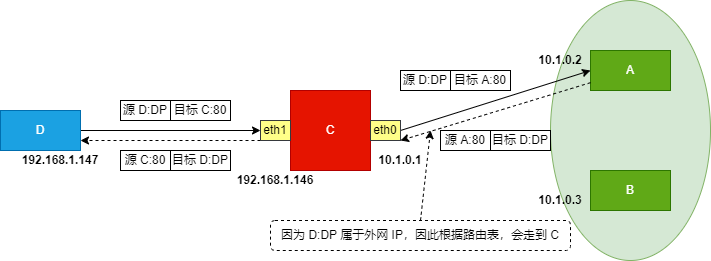

The diagram above was exported from draw.io. Its source (the exported page's mxGraphModel, read from the mxfile embedded in the PNG):
<mxGraphModel dx="1259" dy="679" grid="1" gridSize="10" guides="1" tooltips="1" connect="1" arrows="1" fold="1" page="1" pageScale="1" pageWidth="827" pageHeight="1169" math="0" shadow="0">
  <root>
    <mxCell id="0" />
    <mxCell id="1" parent="0" />
    <mxCell id="9moQgpRJ7shedRwbL66T-1" value="" style="ellipse;whiteSpace=wrap;html=1;fillColor=#d5e8d4;strokeColor=#82b366;" vertex="1" parent="1">
      <mxGeometry x="610" y="150" width="160" height="260" as="geometry" />
    </mxCell>
    <mxCell id="9moQgpRJ7shedRwbL66T-2" value="A" style="rounded=0;whiteSpace=wrap;html=1;fillColor=#60a917;strokeColor=#2D7600;fontColor=#ffffff;" vertex="1" parent="1">
      <mxGeometry x="650" y="200" width="80" height="40" as="geometry" />
    </mxCell>
    <mxCell id="9moQgpRJ7shedRwbL66T-3" value="B" style="rounded=0;whiteSpace=wrap;html=1;fillColor=#60a917;strokeColor=#2D7600;fontColor=#ffffff;" vertex="1" parent="1">
      <mxGeometry x="650" y="320" width="80" height="40" as="geometry" />
    </mxCell>
    <mxCell id="9moQgpRJ7shedRwbL66T-4" value="C" style="rounded=0;whiteSpace=wrap;html=1;fillColor=#e51400;fontColor=#ffffff;strokeColor=#B20000;" vertex="1" parent="1">
      <mxGeometry x="350" y="240" width="80" height="80" as="geometry" />
    </mxCell>
    <mxCell id="9moQgpRJ7shedRwbL66T-25" style="edgeStyle=none;rounded=0;orthogonalLoop=1;jettySize=auto;html=1;exitX=0;exitY=1;exitDx=0;exitDy=0;entryX=1;entryY=0.75;entryDx=0;entryDy=0;dashed=1;" edge="1" parent="1" source="9moQgpRJ7shedRwbL66T-5" target="9moQgpRJ7shedRwbL66T-10">
      <mxGeometry relative="1" as="geometry" />
    </mxCell>
    <mxCell id="9moQgpRJ7shedRwbL66T-5" value="eth1" style="rounded=0;whiteSpace=wrap;html=1;fillColor=#ffff88;strokeColor=#36393d;" vertex="1" parent="1">
      <mxGeometry x="320" y="270" width="30" height="20" as="geometry" />
    </mxCell>
    <mxCell id="9moQgpRJ7shedRwbL66T-6" style="rounded=0;orthogonalLoop=1;jettySize=auto;html=1;exitX=1;exitY=0.5;exitDx=0;exitDy=0;entryX=0;entryY=0.5;entryDx=0;entryDy=0;" edge="1" parent="1" source="9moQgpRJ7shedRwbL66T-8" target="9moQgpRJ7shedRwbL66T-2">
      <mxGeometry relative="1" as="geometry" />
    </mxCell>
    <mxCell id="9moQgpRJ7shedRwbL66T-8" value="eth0" style="rounded=0;whiteSpace=wrap;html=1;fillColor=#ffff88;strokeColor=#36393d;" vertex="1" parent="1">
      <mxGeometry x="430" y="270" width="30" height="20" as="geometry" />
    </mxCell>
    <mxCell id="9moQgpRJ7shedRwbL66T-9" style="edgeStyle=none;rounded=0;orthogonalLoop=1;jettySize=auto;html=1;exitX=1;exitY=0.5;exitDx=0;exitDy=0;entryX=0;entryY=0.5;entryDx=0;entryDy=0;" edge="1" parent="1" source="9moQgpRJ7shedRwbL66T-10" target="9moQgpRJ7shedRwbL66T-5">
      <mxGeometry relative="1" as="geometry" />
    </mxCell>
    <mxCell id="9moQgpRJ7shedRwbL66T-10" value="D" style="rounded=0;whiteSpace=wrap;html=1;fillColor=#1ba1e2;fontColor=#ffffff;strokeColor=#006EAF;" vertex="1" parent="1">
      <mxGeometry x="60" y="260" width="80" height="40" as="geometry" />
    </mxCell>
    <mxCell id="9moQgpRJ7shedRwbL66T-11" value="10.1.0.2" style="text;html=1;strokeColor=none;fillColor=none;align=center;verticalAlign=middle;whiteSpace=wrap;rounded=0;fontStyle=1" vertex="1" parent="1">
      <mxGeometry x="590" y="200" width="60" height="20" as="geometry" />
    </mxCell>
    <mxCell id="9moQgpRJ7shedRwbL66T-12" value="10.1.0.1" style="text;html=1;strokeColor=none;fillColor=none;align=center;verticalAlign=middle;whiteSpace=wrap;rounded=0;fontStyle=1" vertex="1" parent="1">
      <mxGeometry x="430" y="300" width="60" height="20" as="geometry" />
    </mxCell>
    <mxCell id="9moQgpRJ7shedRwbL66T-13" value="10.1.0.3" style="text;html=1;strokeColor=none;fillColor=none;align=center;verticalAlign=middle;whiteSpace=wrap;rounded=0;fontStyle=1" vertex="1" parent="1">
      <mxGeometry x="590" y="340" width="60" height="20" as="geometry" />
    </mxCell>
    <mxCell id="9moQgpRJ7shedRwbL66T-14" value="192.168.1.146" style="text;html=1;strokeColor=none;fillColor=none;align=center;verticalAlign=middle;whiteSpace=wrap;rounded=0;fontStyle=1" vertex="1" parent="1">
      <mxGeometry x="292" y="320" width="86" height="20" as="geometry" />
    </mxCell>
    <mxCell id="9moQgpRJ7shedRwbL66T-15" value="192.168.1.147" style="text;html=1;strokeColor=none;fillColor=none;align=center;verticalAlign=middle;whiteSpace=wrap;rounded=0;fontStyle=1" vertex="1" parent="1">
      <mxGeometry x="80" y="300" width="80" height="20" as="geometry" />
    </mxCell>
    <mxCell id="9moQgpRJ7shedRwbL66T-16" value="源 D:DP" style="rounded=0;whiteSpace=wrap;html=1;" vertex="1" parent="1">
      <mxGeometry x="180" y="250" width="50" height="20" as="geometry" />
    </mxCell>
    <mxCell id="9moQgpRJ7shedRwbL66T-17" value="目标 C:80" style="rounded=0;whiteSpace=wrap;html=1;" vertex="1" parent="1">
      <mxGeometry x="230" y="250" width="60" height="20" as="geometry" />
    </mxCell>
    <mxCell id="9moQgpRJ7shedRwbL66T-18" value="源 D:DP" style="rounded=0;whiteSpace=wrap;html=1;" vertex="1" parent="1">
      <mxGeometry x="460" y="220" width="50" height="20" as="geometry" />
    </mxCell>
    <mxCell id="9moQgpRJ7shedRwbL66T-19" value="目标 A:80" style="rounded=0;whiteSpace=wrap;html=1;" vertex="1" parent="1">
      <mxGeometry x="510" y="220" width="60" height="20" as="geometry" />
    </mxCell>
    <mxCell id="9moQgpRJ7shedRwbL66T-20" style="rounded=0;orthogonalLoop=1;jettySize=auto;html=1;entryX=1;entryY=1;entryDx=0;entryDy=0;dashed=1;" edge="1" parent="1" source="9moQgpRJ7shedRwbL66T-2" target="9moQgpRJ7shedRwbL66T-8">
      <mxGeometry relative="1" as="geometry">
        <mxPoint x="570" y="280" as="sourcePoint" />
        <mxPoint x="510" y="280" as="targetPoint" />
      </mxGeometry>
    </mxCell>
    <mxCell id="9moQgpRJ7shedRwbL66T-21" value="源 A:80" style="rounded=0;whiteSpace=wrap;html=1;" vertex="1" parent="1">
      <mxGeometry x="500" y="280" width="50" height="20" as="geometry" />
    </mxCell>
    <mxCell id="9moQgpRJ7shedRwbL66T-22" value="目标 D:DP" style="rounded=0;whiteSpace=wrap;html=1;" vertex="1" parent="1">
      <mxGeometry x="550" y="280" width="60" height="20" as="geometry" />
    </mxCell>
    <mxCell id="9moQgpRJ7shedRwbL66T-24" style="rounded=0;orthogonalLoop=1;jettySize=auto;html=1;exitX=0.5;exitY=0;exitDx=0;exitDy=0;dashed=1;" edge="1" parent="1" source="9moQgpRJ7shedRwbL66T-23">
      <mxGeometry relative="1" as="geometry">
        <mxPoint x="490" y="280" as="targetPoint" />
      </mxGeometry>
    </mxCell>
    <mxCell id="9moQgpRJ7shedRwbL66T-23" value="因为 D:DP 属于外网 IP，因此根据路由表，会走到 C" style="rounded=1;whiteSpace=wrap;html=1;dashed=1;" vertex="1" parent="1">
      <mxGeometry x="330" y="370" width="300" height="30" as="geometry" />
    </mxCell>
    <mxCell id="9moQgpRJ7shedRwbL66T-26" value="源 C:80" style="rounded=0;whiteSpace=wrap;html=1;" vertex="1" parent="1">
      <mxGeometry x="180" y="300" width="50" height="20" as="geometry" />
    </mxCell>
    <mxCell id="9moQgpRJ7shedRwbL66T-27" value="目标 D:DP" style="rounded=0;whiteSpace=wrap;html=1;" vertex="1" parent="1">
      <mxGeometry x="230" y="300" width="60" height="20" as="geometry" />
    </mxCell>
  </root>
</mxGraphModel>